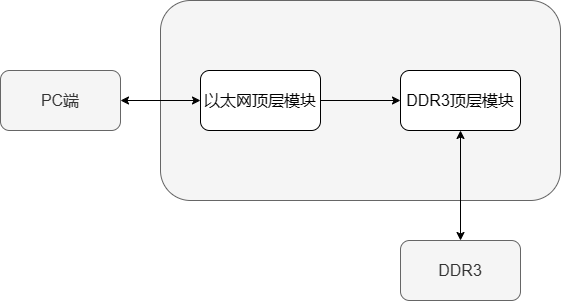

The diagram above was exported from draw.io. Its source (the exported page's mxGraphModel, read from the mxfile embedded in the PNG):
<mxGraphModel dx="966" dy="713" grid="1" gridSize="10" guides="1" tooltips="1" connect="1" arrows="1" fold="1" page="1" pageScale="1" pageWidth="827" pageHeight="1169" math="0" shadow="0">
  <root>
    <mxCell id="0" />
    <mxCell id="1" parent="0" />
    <mxCell id="LyjtuirlAWFMghqJY-VH-2" value="" style="rounded=1;whiteSpace=wrap;html=1;fillColor=#f5f5f5;fontColor=#333333;strokeColor=#666666;" vertex="1" parent="1">
      <mxGeometry x="240" y="190" width="400" height="200" as="geometry" />
    </mxCell>
    <mxCell id="LyjtuirlAWFMghqJY-VH-7" style="edgeStyle=orthogonalEdgeStyle;rounded=0;orthogonalLoop=1;jettySize=auto;html=1;exitX=1;exitY=0.5;exitDx=0;exitDy=0;entryX=0;entryY=0.5;entryDx=0;entryDy=0;startArrow=classic;startFill=1;" edge="1" parent="1" source="LyjtuirlAWFMghqJY-VH-3" target="LyjtuirlAWFMghqJY-VH-6">
      <mxGeometry relative="1" as="geometry" />
    </mxCell>
    <mxCell id="LyjtuirlAWFMghqJY-VH-3" value="&lt;font style=&quot;font-size: 16px;&quot;&gt;PC端&lt;/font&gt;" style="rounded=1;whiteSpace=wrap;html=1;fillColor=#f5f5f5;fontColor=#333333;strokeColor=#666666;" vertex="1" parent="1">
      <mxGeometry x="80" y="260" width="120" height="60" as="geometry" />
    </mxCell>
    <mxCell id="LyjtuirlAWFMghqJY-VH-4" value="&lt;font style=&quot;font-size: 16px;&quot;&gt;DDR3&lt;/font&gt;" style="rounded=1;whiteSpace=wrap;html=1;fillColor=#f5f5f5;fontColor=#333333;strokeColor=#666666;" vertex="1" parent="1">
      <mxGeometry x="480" y="430" width="120" height="60" as="geometry" />
    </mxCell>
    <mxCell id="LyjtuirlAWFMghqJY-VH-9" style="edgeStyle=orthogonalEdgeStyle;rounded=0;orthogonalLoop=1;jettySize=auto;html=1;exitX=0.5;exitY=1;exitDx=0;exitDy=0;entryX=0.5;entryY=0;entryDx=0;entryDy=0;startArrow=classic;startFill=1;" edge="1" parent="1" source="LyjtuirlAWFMghqJY-VH-5" target="LyjtuirlAWFMghqJY-VH-4">
      <mxGeometry relative="1" as="geometry" />
    </mxCell>
    <mxCell id="LyjtuirlAWFMghqJY-VH-5" value="&lt;font style=&quot;font-size: 16px;&quot;&gt;&lt;font style=&quot;font-size: 16px;&quot;&gt;DDR3顶层模块&lt;/font&gt;&lt;/font&gt;" style="rounded=1;whiteSpace=wrap;html=1;" vertex="1" parent="1">
      <mxGeometry x="480" y="260" width="120" height="60" as="geometry" />
    </mxCell>
    <mxCell id="LyjtuirlAWFMghqJY-VH-8" style="edgeStyle=orthogonalEdgeStyle;rounded=0;orthogonalLoop=1;jettySize=auto;html=1;exitX=1;exitY=0.5;exitDx=0;exitDy=0;entryX=0;entryY=0.5;entryDx=0;entryDy=0;" edge="1" parent="1" source="LyjtuirlAWFMghqJY-VH-6" target="LyjtuirlAWFMghqJY-VH-5">
      <mxGeometry relative="1" as="geometry" />
    </mxCell>
    <mxCell id="LyjtuirlAWFMghqJY-VH-6" value="&lt;font style=&quot;font-size: 16px;&quot;&gt;以太网顶层模块&lt;/font&gt;" style="rounded=1;whiteSpace=wrap;html=1;" vertex="1" parent="1">
      <mxGeometry x="280" y="260" width="120" height="60" as="geometry" />
    </mxCell>
  </root>
</mxGraphModel>